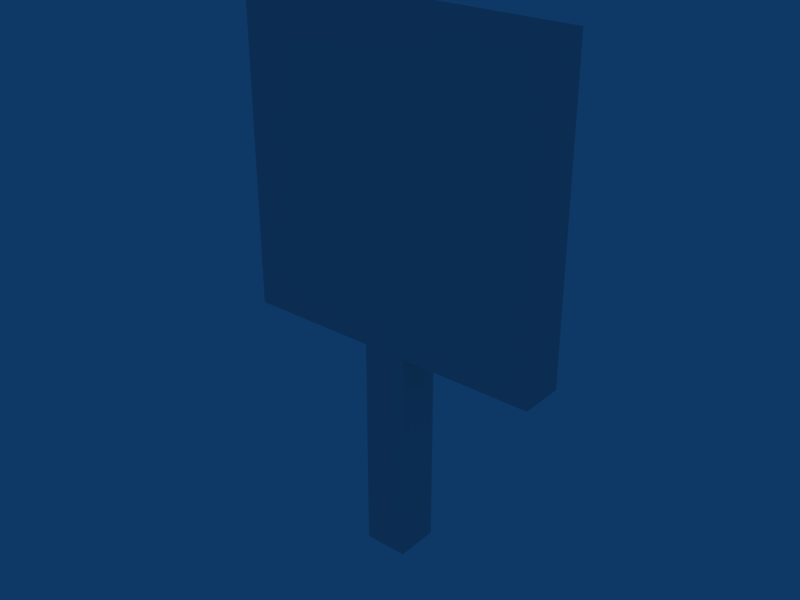 # Source: placaEsperto_.blend  (saved by Blender 2.49.2; exported with 4.5.12 LTS)
import bpy
from mathutils import Matrix  # noqa: F401  (used for matrix-valued properties, if any)

bpy.ops.wm.read_factory_settings(use_empty=True)
scene = bpy.context.scene
scene.name = 'Scene'

# ---- collections
col_collection_1 = bpy.data.collections.new('Collection 1'); scene.collection.children.link(col_collection_1)

# ---- materials (node trees are filled in below, after node groups)
mat_placamadeira = bpy.data.materials.new('placaMadeira')
mat_placamadeira.alpha_threshold = 0.0
mat_placamadeira.roughness = 0.5
mat_placamadeira.line_color = (0.0, 0.0, 0.0, 1.0)

# ---- material node trees

# ---- world
world_world = bpy.data.worlds.new('World'); scene.world = world_world
world_world.color = (0.05656, 0.2208, 0.4)
world_world.use_sun_shadow = False
world_world.sun_shadow_jitter_overblur = 0.0
world_world.cycles.sampling_method = 'MANUAL'
world_world.cycles.sample_map_resolution = 256

# ---- meshes
me_cube_003 = bpy.data.meshes.new('Cube.003')
me_cube_003.from_pydata([(0.7, 0.1, 0.0), (0.7, -0.1, 0.0), (-0.7, -0.1, 0.0), (-0.7, 0.1, 0.0), (0.7, 0.1, 1.4), (0.7, -0.1, 1.4), (-0.7, -0.1, 1.4), (-0.7, 0.1, 1.4)], [], [(0, 1, 2, 3), (4, 7, 6, 5), (0, 4, 5, 1), (1, 5, 6, 2), (2, 6, 7, 3), (4, 0, 3, 7)])
_uv = me_cube_003.uv_layers.new(name='UVTex')
_uv.uv.foreach_set('vector', [0.0, 0.0, 1.0, 0.0, 1.0, 1.0, 0.0, 1.0, 0.0, 0.0, 1.0, 0.0, 1.0, 1.0, 0.0, 1.0, 0.0, 0.0, 1.0, 0.0, 1.0, 1.0, 0.0, 1.0, 1.0, 0.0, 1.0, 1.0, 0.0, 1.0, 4.257e-08, 8.742e-08, 0.0, 0.0, 1.0, 0.0, 1.0, 1.0, 0.0, 1.0, 0.0, 0.0, 1.0, 0.0, 1.0, 1.0, 0.0, 1.0])
me_cube_003.use_remesh_preserve_volume = False
me_cube_003.use_remesh_preserve_attributes = False
me_cube_003.use_mirror_vertex_groups = False
me_cube_003.update()
me_cube_002 = bpy.data.meshes.new('Cube.002')
me_cube_002.from_pydata([(0.1, 0.1, -0.5), (0.1, -0.1, -0.5), (-0.1, -0.1, -0.5), (-0.1, 0.1, -0.5), (0.1, 0.1, 0.5), (0.1, -0.1, 0.5), (-0.1, -0.1, 0.5), (-0.1, 0.1, 0.5)], [], [(0, 1, 2, 3), (4, 7, 6, 5), (0, 4, 5, 1), (1, 5, 6, 2), (2, 6, 7, 3), (4, 0, 3, 7)])
me_cube_002.materials.append(mat_placamadeira)
me_cube_002.use_remesh_preserve_volume = False
me_cube_002.use_remesh_preserve_attributes = False
me_cube_002.use_mirror_vertex_groups = False
me_cube_002.update()

# ---- objects
ob_cube_001 = bpy.data.objects.new('Cube.001', me_cube_003)
ob_cube = bpy.data.objects.new('Cube', me_cube_002)

# ---- transforms, parenting, visibility, modifiers, constraints
ob_cube_001.location = (-8.941e-08, -1.192e-07, 1.5)
ob_cube_001.lock_rotations_4d = False
ob_cube_001.empty_display_type = 'ARROWS'
ob_cube_001.lineart.crease_threshold = 0.0
ob_cube.location = (-4.47e-08, -5.96e-08, 1.0)
ob_cube.lock_rotations_4d = False
ob_cube.empty_display_type = 'ARROWS'
ob_cube.lineart.crease_threshold = 0.0

# ---- collection membership
col_collection_1.objects.link(ob_cube_001)
col_collection_1.objects.link(ob_cube)

# ---- scene / render settings (as saved in the file)
scene.frame_start = 1; scene.frame_end = 250; scene.frame_set(1)
scene.render.engine = 'BLENDER_EEVEE_NEXT'
scene.render.image_settings.file_format = 'JPEG'
scene.render.image_settings.color_mode = 'RGB'
scene.render.image_settings.compression = 90
scene.render.resolution_x = 800
scene.render.resolution_y = 600
scene.render.pixel_aspect_x = 100.0
scene.render.pixel_aspect_y = 100.0
scene.render.fps = 25
scene.render.dither_intensity = 0.0
scene.render.use_compositing = False
scene.render.use_sequencer = False
scene.render.bake_margin = 2
scene.render.bake_bias = 0.0
scene.render.use_stamp_time = False
scene.render.use_stamp_date = False
scene.render.use_stamp_frame = False
scene.render.use_stamp_camera = False
scene.render.use_stamp_scene = False
scene.render.use_stamp_filename = False
scene.render.use_stamp_render_time = False
scene.render.stamp_font_size = 0
scene.cycles.use_denoising = False
scene.cycles.samples = 10
scene.cycles.sampling_pattern = 'TABULATED_SOBOL'
scene.cycles.light_sampling_threshold = 0.0
scene.cycles.use_adaptive_sampling = False
scene.cycles.use_light_tree = False
scene.cycles.blur_glossy = 0.0
scene.cycles.volume_bounces = 1
scene.cycles.pixel_filter_type = 'GAUSSIAN'
scene.cycles.sample_clamp_indirect = 0.0
scene.view_settings.view_transform = 'Raw'
bpy.context.view_layer.update()

# ---- added for rendering (the .blend has no active camera): camera
cam_auto = bpy.data.cameras.new('AutoCamera')
cam_auto.lens = 50.0
cam_auto.sensor_width = 36.0
cam_auto.clip_end = 1000.0
ob_auto_camera = bpy.data.objects.new('AutoCamera', cam_auto)
scene.collection.objects.link(ob_auto_camera)
ob_auto_camera.location = (2.57738, -3.09285, 3.7619)
ob_auto_camera.rotation_euler = (1.09748, -7.21219e-08, 0.694738)
scene.camera = ob_auto_camera
bpy.context.view_layer.update()
